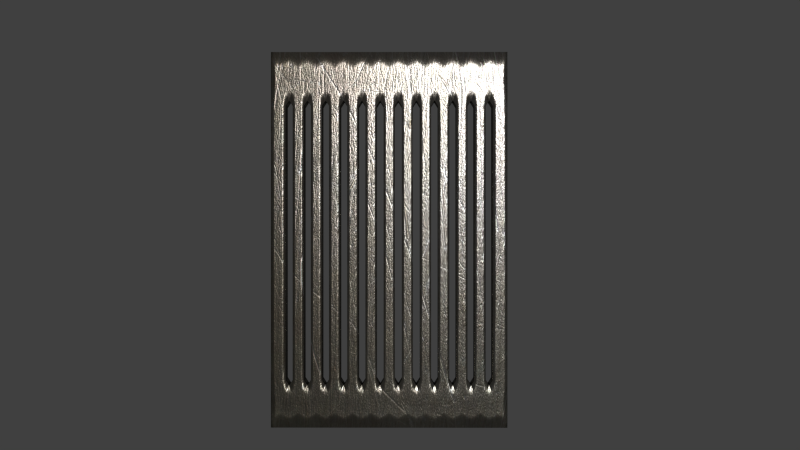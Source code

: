 # Source: iron_grill.blend.blend  (saved by Blender 2.76.0; exported with 4.5.12 LTS)
import bpy
from mathutils import Matrix  # noqa: F401  (used for matrix-valued properties, if any)

bpy.ops.wm.read_factory_settings(use_empty=True)
scene = bpy.context.scene
scene.name = 'Scene'

# ---- collections
col_collection_1 = bpy.data.collections.new('Collection 1'); scene.collection.children.link(col_collection_1)

# ---- images (referenced by path relative to the original .blend; pixels are not part of the script)
import os
ASSET_DIR = os.environ.get("B2B_ASSET_DIR", "")  # directory of the original .blend (textures are referenced by path, not embedded)
HERE = os.path.dirname(os.path.abspath(__file__))  # packed textures are extracted next to this script under _unpacked/

def load_image(name, relpath, width, height, colorspace="sRGB"):
    """Load a texture the original file referenced (path relative to the .blend, or extracted next to this script)."""
    p = next((c for c in (os.path.join(HERE, relpath), os.path.join(ASSET_DIR, relpath)) if relpath and os.path.exists(c)), "")
    if p:
        img = bpy.data.images.load(p, check_existing=True)
        img.name = name
    else:  # same state as the original file: an image datablock whose file is absent (Cycles renders it pink)
        img = bpy.data.images.new(name, width, height)
        img.source = "FILE"
        img.filepath = "//" + (relpath or name)
    img.colorspace_settings.name = colorspace
    return img
img_b15metals017_jpg = load_image('b15metals017.jpg', '_unpacked/b15metals017.4cea2ae5.jpg', 2048, 1536, 'sRGB')
img_bronzecopper0037_5_s_jpg = load_image('BronzeCopper0037_5_S.jpg', '_unpacked/BronzeCopper0037_5_S.2ef33f9c.jpg', 640, 640, 'sRGB')

# ---- materials (node trees are filled in below, after node groups)
mat_material = bpy.data.materials.new('Material')
mat_material.alpha_threshold = 0.0
mat_material.roughness = 0.5

# ---- material node trees
mat_material.use_nodes = True; mat_material.node_tree.nodes.clear()
_N = mat_material.node_tree.nodes; _L = mat_material.node_tree.links
n0 = _N.new('ShaderNodeOutputMaterial'); n0.name = 'Material Output'; n0.location = (1175, 329)
n1 = _N.new('ShaderNodeTexNoise'); n1.name = 'Noise Texture'; n1.location = (-276, 436)
n1.inputs[2].default_value = 35.0
n1.inputs[3].default_value = 10.0
n1.inputs[8].default_value = 5.95
n2 = _N.new('ShaderNodeBsdfAnisotropic'); n2.name = 'Glossy BSDF'; n2.location = (360, 382)
n2.distribution = 'GGX'
n2.inputs[1].default_value = 0.2582
n3 = _N.new('ShaderNodeTexImage'); n3.name = 'Image Texture'; n3.location = (-360, 248)
n3.width = 140
n3.image = img_b15metals017_jpg
n3.projection = 'BOX'
n4 = _N.new('ShaderNodeTexImage'); n4.name = 'Image Texture.001'; n4.location = (-71, 177)
n4.width = 140
n4.image = img_bronzecopper0037_5_s_jpg
n4.projection = 'BOX'
n5 = _N.new('ShaderNodeBsdfAnisotropic'); n5.name = 'Glossy BSDF.001'; n5.location = (347, 217)
n5.distribution = 'GGX'
n5.inputs[1].default_value = 0.2887
n6 = _N.new('ShaderNodeMixShader'); n6.name = 'Mix Shader.001'; n6.location = (735, 414)
n7 = _N.new('ShaderNodeNewGeometry'); n7.name = 'Geometry'; n7.location = (370, 495)
n8 = _N.new('ShaderNodeValToRGB'); n8.name = 'ColorRamp'; n8.location = (-8, 452)
while len(n8.color_ramp.elements) > 1: n8.color_ramp.elements.remove(n8.color_ramp.elements[-1])
n8.color_ramp.elements[0].position = 0.4727; n8.color_ramp.elements[0].color = (0.0, 0.0, 0.0, 1.0)
_e = n8.color_ramp.elements.new(0.5773); _e.color = (1.0, 1.0, 1.0, 1.0)
n9 = _N.new('ShaderNodeValToRGB'); n9.name = 'ColorRamp.001'; n9.location = (590, 330)
while len(n9.color_ramp.elements) > 1: n9.color_ramp.elements.remove(n9.color_ramp.elements[-1])
n9.color_ramp.elements[0].position = 0.4364; n9.color_ramp.elements[0].color = (0.0, 0.0, 0.0, 1.0)
_e = n9.color_ramp.elements.new(0.5818); _e.color = (1.0, 1.0, 1.0, 1.0)
n10 = _N.new('ShaderNodeMixShader'); n10.name = 'Mix Shader'; n10.location = (955, 366)
n11 = _N.new('ShaderNodeBsdfAnisotropic'); n11.name = 'Glossy BSDF.002'; n11.location = (753, 192)
n11.distribution = 'GGX'
n11.inputs[0].default_value = (0.01164, 0.01149, 0.01003, 1.0)
n11.inputs[1].default_value = 0.5083
n12 = _N.new('ShaderNodeBump'); n12.name = 'Bump'; n12.location = (141, 93)
n12.invert = True
n12.inputs[0].default_value = 0.08
n12.inputs[1].default_value = 0.1
n12.inputs[2].default_value = 1.0
_L.new(n3.outputs[0], n2.inputs[0])
_L.new(n2.outputs[0], n6.inputs[1])
_L.new(n6.outputs[0], n10.inputs[2])
_L.new(n4.outputs[0], n5.inputs[0])
_L.new(n5.outputs[0], n6.inputs[2])
_L.new(n8.outputs[0], n6.inputs[0])
_L.new(n10.outputs[0], n0.inputs[0])
_L.new(n7.outputs[7], n9.inputs[0])
_L.new(n9.outputs[0], n10.inputs[0])
_L.new(n11.outputs[0], n10.inputs[1])
_L.new(n3.outputs[0], n12.inputs[3])
_L.new(n12.outputs[0], n5.inputs[4])
_L.new(n12.outputs[0], n2.inputs[4])
n0.is_active_output = True

# ---- world
world_world = bpy.data.worlds.new('World'); scene.world = world_world
world_world.color = (0.05088, 0.05088, 0.05088)
world_world.use_sun_shadow = False
world_world.sun_shadow_jitter_overblur = 0.0
world_world.cycles.sampling_method = 'MANUAL'
world_world.cycles.sample_map_resolution = 256

# ---- cameras
cam_camera = bpy.data.cameras.new('Camera')
cam_camera.passepartout_alpha = 1.0
cam_camera.clip_end = 100.0
cam_camera.lens = 35.0
cam_camera.sensor_width = 32.0
cam_camera.sensor_height = 18.0
cam_camera.ortho_scale = 7.314
cam_camera.dof.focus_distance = 0.0

# ---- lights
light_lamp = bpy.data.lights.new('Lamp', 'SUN')
light_lamp.transmission_factor = 0.0
light_lamp.cutoff_distance = 30.0
light_lamp.angle = 0.1993
light_lamp.energy = 1.0
light_lamp.shadow_buffer_clip_start = 1.001
light_lamp.shadow_soft_size = 0.1
light_lamp.shadow_cascade_max_distance = 1000.0
light_lamp.cycles.use_multiple_importance_sampling = False

# ---- meshes
me_plane = bpy.data.meshes.new('Plane')
me_plane.from_pydata([(-1.0, -1.0, 0.0), (1.0, -1.0, 0.0), (-1.0, 1.0, 0.0), (1.0, 1.0, 0.0), (-1.0, 0.7129, 0.0), (1.0, 0.7129, 0.0), (-1.0, -0.7464, 0.0), (1.0, -0.7464, 0.0), (-0.8458, -1.0, 0.0), (-0.6919, -1.0, 0.0), (-0.5381, -1.0, 0.0), (-0.3842, -1.0, 0.0), (-0.2304, -1.0, 0.0), (-0.07654, -1.0, 0.0), (0.07731, -1.0, 0.0), (0.2312, -1.0, 0.0), (0.385, -1.0, 0.0), (0.5388, -1.0, 0.0), (0.6927, -1.0, 0.0), (0.8465, -1.0, 0.0), (0.8465, 1.0, 0.0), (0.6927, 1.0, 0.0), (0.5388, 1.0, 0.0), (0.385, 1.0, 0.0), (0.2312, 1.0, 0.0), (0.07731, 1.0, 0.0), (-0.07654, 1.0, 0.0), (-0.2304, 1.0, 0.0), (-0.3842, 1.0, 0.0), (-0.5381, 1.0, 0.0), (-0.6919, 1.0, 0.0), (-0.8458, 1.0, 0.0), (-0.2004, 0.7129, -0.1465), (-0.2604, 0.7129, -0.1465), (-0.2304, 0.7429, -0.1465), (-0.04654, 0.7129, -0.1465), (-0.1065, 0.7129, -0.1465), (-0.07654, 0.7429, -0.1465), (0.1073, 0.7129, -0.1465), (0.04731, 0.7129, -0.1465), (0.07731, 0.7429, -0.1465), (0.2612, 0.7129, -0.1465), (0.2012, 0.7129, -0.1465), (0.2312, 0.7429, -0.1465), (0.415, 0.7129, -0.1465), (0.355, 0.7129, -0.1465), (0.385, 0.7429, -0.1465), (0.5688, 0.7129, -0.1465), (0.5088, 0.7129, -0.1465), (0.5388, 0.7429, -0.1465), (0.7227, 0.7129, -0.1465), (0.6627, 0.7129, -0.1465), (0.6927, 0.7429, -0.1465), (0.8765, 0.7129, -0.1465), (0.8165, 0.7129, -0.1465), (0.8465, 0.7429, -0.1465), (0.8165, 0.7129, 0.0), (0.8765, 0.7129, 0.0), (0.8465, 0.7429, 0.0), (0.6627, 0.7129, 0.0), (0.7227, 0.7129, 0.0), (0.6927, 0.7429, 0.0), (0.5088, 0.7129, 0.0), (0.5688, 0.7129, 0.0), (0.5388, 0.7429, 0.0), (0.355, 0.7129, 0.0), (0.415, 0.7129, 0.0), (0.385, 0.7429, 0.0), (0.2012, 0.7129, 0.0), (0.2612, 0.7129, 0.0), (0.2312, 0.7429, 0.0), (0.04731, 0.7129, 0.0), (0.1073, 0.7129, 0.0), (0.07731, 0.7429, 0.0), (-0.1065, 0.7129, 0.0), (-0.04654, 0.7129, 0.0), (-0.07654, 0.7429, 0.0), (-0.2604, 0.7129, 0.0), (-0.2004, 0.7129, 0.0), (-0.2304, 0.7429, 0.0), (-0.4142, 0.7129, 0.0), (-0.3542, 0.7129, 0.0), (-0.3842, 0.7429, 0.0), (-0.5681, 0.7129, 0.0), (-0.5081, 0.7129, 0.0), (-0.5381, 0.7429, 0.0), (-0.7219, 0.7129, 0.0), (-0.6619, 0.7129, 0.0), (-0.6919, 0.7429, 0.0), (-0.8758, 0.7129, 0.0), (-0.8158, 0.7129, 0.0), (-0.8458, 0.7429, 0.0), (0.8765, -0.7464, 0.0), (0.8165, -0.7464, 0.0), (0.8465, -0.7764, 0.0), (0.7227, -0.7464, 0.0), (0.6627, -0.7464, 0.0), (0.6927, -0.7764, 0.0), (0.5688, -0.7464, 0.0), (0.5088, -0.7464, 0.0), (0.5388, -0.7764, 0.0), (0.415, -0.7464, 0.0), (0.355, -0.7464, 0.0), (0.385, -0.7764, 0.0), (0.2612, -0.7464, 0.0), (0.2012, -0.7464, 0.0), (0.2312, -0.7764, 0.0), (0.1073, -0.7464, 0.0), (0.04731, -0.7464, 0.0), (0.07731, -0.7764, 0.0), (-0.04654, -0.7464, 0.0), (-0.1065, -0.7464, 0.0), (-0.07654, -0.7764, 0.0), (-0.2004, -0.7464, 0.0), (-0.2604, -0.7464, 0.0), (-0.2304, -0.7764, 0.0), (-0.3542, -0.7464, 0.0), (-0.4142, -0.7464, 0.0), (-0.3842, -0.7764, 0.0), (-0.5081, -0.7464, 0.0), (-0.5681, -0.7464, 0.0), (-0.5381, -0.7764, 0.0), (-0.6619, -0.7464, 0.0), (-0.7219, -0.7464, 0.0), (-0.6919, -0.7764, 0.0), (-0.8158, -0.7464, 0.0), (-0.8758, -0.7464, 0.0), (-0.8458, -0.7764, 0.0), (-0.3842, 0.7429, -0.1465), (-0.4142, 0.7129, -0.1465), (-0.3542, 0.7129, -0.1465), (-0.5381, 0.7429, -0.1465), (-0.5681, 0.7129, -0.1465), (-0.5081, 0.7129, -0.1465), (-0.6919, 0.7429, -0.1465), (-0.7219, 0.7129, -0.1465), (-0.6619, 0.7129, -0.1465), (-0.8458, 0.7429, -0.1465), (-0.8758, 0.7129, -0.1465), (-0.8158, 0.7129, -0.1465), (0.8465, -0.7764, -0.1465), (0.8765, -0.7464, -0.1465), (0.8165, -0.7464, -0.1465), (0.6927, -0.7764, -0.1465), (0.7227, -0.7464, -0.1465), (0.6627, -0.7464, -0.1465), (0.5388, -0.7764, -0.1465), (0.5688, -0.7464, -0.1465), (0.5088, -0.7464, -0.1465), (0.385, -0.7764, -0.1465), (0.415, -0.7464, -0.1465), (0.355, -0.7464, -0.1465), (0.2312, -0.7764, -0.1465), (0.2612, -0.7464, -0.1465), (0.2012, -0.7464, -0.1465), (0.07731, -0.7764, -0.1465), (0.1073, -0.7464, -0.1465), (0.04731, -0.7464, -0.1465), (-0.07654, -0.7764, -0.1465), (-0.04654, -0.7464, -0.1465), (-0.1065, -0.7464, -0.1465), (-0.2304, -0.7764, -0.1465), (-0.2004, -0.7464, -0.1465), (-0.2604, -0.7464, -0.1465), (-0.3842, -0.7764, -0.1465), (-0.3542, -0.7464, -0.1465), (-0.4142, -0.7464, -0.1465), (-0.5381, -0.7764, -0.1465), (-0.5081, -0.7464, -0.1465), (-0.5681, -0.7464, -0.1465), (-0.6919, -0.7764, -0.1465), (-0.6619, -0.7464, -0.1465), (-0.7219, -0.7464, -0.1465), (-0.8458, -0.7764, -0.1465), (-0.8158, -0.7464, -0.1465), (-0.8758, -0.7464, -0.1465), (-1.0, -1.0, -0.1814), (1.0, -1.0, -0.1814), (-1.0, 1.0, -0.1814), (1.0, 1.0, -0.1814), (-1.0, 0.7129, -0.1814), (1.0, 0.7129, -0.1814), (-1.0, -0.7464, -0.1814), (1.0, -0.7464, -0.1814), (-0.8458, -1.0, -0.1814), (-0.6919, -1.0, -0.1814), (-0.5381, -1.0, -0.1814), (-0.3842, -1.0, -0.1814), (-0.2304, -1.0, -0.1814), (-0.07654, -1.0, -0.1814), (0.07731, -1.0, -0.1814), (0.2312, -1.0, -0.1814), (0.385, -1.0, -0.1814), (0.5388, -1.0, -0.1814), (0.6927, -1.0, -0.1814), (0.8465, -1.0, -0.1814), (0.8465, 1.0, -0.1814), (0.6927, 1.0, -0.1814), (0.5388, 1.0, -0.1814), (0.385, 1.0, -0.1814), (0.2312, 1.0, -0.1814), (0.07731, 1.0, -0.1814), (-0.07654, 1.0, -0.1814), (-0.2304, 1.0, -0.1814), (-0.3842, 1.0, -0.1814), (-0.5381, 1.0, -0.1814), (-0.6919, 1.0, -0.1814), (-0.8458, 1.0, -0.1814)], [], [(95, 93, 56, 60), (61, 60, 56, 58, 20, 21), (17, 18, 97, 96, 98, 100), (0, 8, 127, 126, 6), (8, 9, 124, 123, 125, 127), (9, 10, 121, 120, 122, 124), (10, 11, 118, 117, 119, 121), (11, 12, 115, 114, 116, 118), (12, 13, 112, 111, 113, 115), (13, 14, 109, 108, 110, 112), (14, 15, 106, 105, 107, 109), (15, 16, 103, 102, 104, 106), (16, 17, 100, 99, 101, 103), (19, 1, 7, 92, 94), (4, 89, 91, 31, 2), (91, 90, 86, 88, 30, 31), (88, 87, 83, 85, 29, 30), (85, 84, 80, 82, 28, 29), (82, 81, 77, 79, 27, 28), (79, 78, 74, 76, 26, 27), (76, 75, 71, 73, 25, 26), (73, 72, 68, 70, 24, 25), (70, 69, 65, 67, 23, 24), (67, 66, 62, 64, 22, 23), (64, 63, 59, 61, 21, 22), (92, 7, 5, 57), (18, 19, 94, 93, 95, 97), (6, 126, 89, 4), (125, 123, 86, 90), (122, 120, 83, 87), (119, 117, 80, 84), (116, 114, 77, 81), (113, 111, 74, 78), (110, 108, 71, 75), (107, 105, 68, 72), (104, 102, 65, 69), (101, 99, 62, 66), (98, 96, 59, 63), (85, 83, 132, 131), (108, 109, 155, 157), (80, 117, 166, 129), (58, 56, 54, 55), (81, 82, 128, 130), (116, 81, 130, 165), (109, 107, 156, 155), (83, 120, 169, 132), (82, 80, 129, 128), (105, 106, 152, 154), (119, 84, 133, 168), (78, 79, 34, 32), (86, 123, 172, 135), (106, 104, 153, 152), (122, 87, 136, 171), (79, 77, 33, 34), (102, 103, 149, 151), (89, 126, 175, 138), (75, 76, 37, 35), (125, 90, 139, 174), (103, 101, 150, 149), (126, 127, 173, 175), (76, 74, 36, 37), (99, 100, 146, 148), (72, 73, 40, 38), (127, 125, 174, 173), (56, 93, 142, 54), (100, 98, 147, 146), (123, 124, 170, 172), (92, 57, 53, 141), (73, 71, 39, 40), (96, 97, 143, 145), (59, 96, 145, 51), (69, 70, 43, 41), (124, 122, 171, 170), (95, 60, 50, 144), (58, 57, 5, 3, 20), (113, 78, 32, 162), (112, 110, 159, 158), (57, 58, 55, 53), (77, 114, 163, 33), (84, 85, 131, 133), (61, 59, 51, 52), (110, 75, 35, 159), (111, 112, 158, 160), (88, 86, 135, 134), (74, 111, 160, 36), (115, 113, 162, 161), (60, 61, 52, 50), (107, 72, 38, 156), (87, 88, 134, 136), (64, 62, 48, 49), (71, 108, 157, 39), (114, 115, 161, 163), (91, 89, 138, 137), (104, 69, 41, 153), (118, 116, 165, 164), (63, 64, 49, 47), (68, 105, 154, 42), (90, 91, 137, 139), (67, 65, 45, 46), (101, 66, 44, 150), (117, 118, 164, 166), (94, 92, 141, 140), (65, 102, 151, 45), (121, 119, 168, 167), (66, 67, 46, 44), (98, 63, 47, 147), (93, 94, 140, 142), (70, 68, 42, 43), (62, 99, 148, 48), (120, 121, 167, 169), (97, 95, 144, 143), (15, 14, 190, 191), (2, 31, 207, 178), (29, 28, 204, 205), (16, 15, 191, 192), (4, 2, 178, 180), (30, 29, 205, 206), (17, 16, 192, 193), (5, 7, 183, 181), (31, 30, 206, 207), (18, 17, 193, 194), (19, 18, 194, 195), (6, 4, 180, 182), (20, 3, 179, 196), (7, 1, 177, 183), (21, 20, 196, 197), (8, 0, 176, 184), (22, 21, 197, 198), (9, 8, 184, 185), (23, 22, 198, 199), (10, 9, 185, 186), (24, 23, 199, 200), (11, 10, 186, 187), (25, 24, 200, 201), (12, 11, 187, 188), (0, 6, 182, 176), (26, 25, 201, 202), (13, 12, 188, 189), (1, 19, 195, 177), (27, 26, 202, 203), (14, 13, 189, 190), (3, 5, 181, 179), (28, 27, 203, 204)])
me_plane.polygons.foreach_set('use_smooth', [True] * 143)
_uv = me_plane.uv_layers.new(name='UVMap')
_uv.uv.foreach_set('vector', [0.8613, 0.1268, 0.9083, 0.1268, 0.9083, 0.8565, 0.8613, 0.8565, 0.8463, 0.8715, 0.8613, 0.8565, 0.9083, 0.8565, 0.9233, 0.8715, 0.9233, 1.0, 0.8463, 1.0, 0.7694, 0.0, 0.8463, 0.0, 0.8463, 0.1118, 0.8313, 0.1268, 0.7844, 0.1268, 0.7694, 0.1118, 0.0, 0.0, 0.07711, 0.0, 0.07711, 0.1118, 0.06211, 0.1268, 0.0, 0.1268, 0.07711, 0.0, 0.154, 0.0, 0.154, 0.1118, 0.139, 0.1268, 0.09211, 0.1268, 0.07711, 0.1118, 0.154, 0.0, 0.231, 0.0, 0.231, 0.1118, 0.216, 0.1268, 0.169, 0.1268, 0.154, 0.1118, 0.231, 0.0, 0.3079, 0.0, 0.3079, 0.1118, 0.2929, 0.1268, 0.246, 0.1268, 0.231, 0.1118, 0.3079, 0.0, 0.3848, 0.0, 0.3848, 0.1118, 0.3698, 0.1268, 0.3229, 0.1268, 0.3079, 0.1118, 0.3848, 0.0, 0.4617, 0.0, 0.4617, 0.1118, 0.4467, 0.1268, 0.3998, 0.1268, 0.3848, 0.1118, 0.4617, 0.0, 0.5387, 0.0, 0.5387, 0.1118, 0.5237, 0.1268, 0.4767, 0.1268, 0.4617, 0.1118, 0.5387, 0.0, 0.6156, 0.0, 0.6156, 0.1118, 0.6006, 0.1268, 0.5537, 0.1268, 0.5387, 0.1118, 0.6156, 0.0, 0.6925, 0.0, 0.6925, 0.1118, 0.6775, 0.1268, 0.6306, 0.1268, 0.6156, 0.1118, 0.6925, 0.0, 0.7694, 0.0, 0.7694, 0.1118, 0.7544, 0.1268, 0.7075, 0.1268, 0.6925, 0.1118, 0.9233, 0.0, 1.0, 0.0, 1.0, 0.1268, 0.9383, 0.1268, 0.9233, 0.1118, 0.0, 0.8565, 0.06211, 0.8565, 0.07711, 0.8715, 0.07711, 1.0, 0.0, 1.0, 0.07711, 0.8715, 0.09211, 0.8565, 0.139, 0.8565, 0.154, 0.8715, 0.154, 1.0, 0.07711, 1.0, 0.154, 0.8715, 0.169, 0.8565, 0.216, 0.8565, 0.231, 0.8715, 0.231, 1.0, 0.154, 1.0, 0.231, 0.8715, 0.246, 0.8565, 0.2929, 0.8565, 0.3079, 0.8715, 0.3079, 1.0, 0.231, 1.0, 0.3079, 0.8715, 0.3229, 0.8565, 0.3698, 0.8565, 0.3848, 0.8715, 0.3848, 1.0, 0.3079, 1.0, 0.3848, 0.8715, 0.3998, 0.8565, 0.4467, 0.8565, 0.4617, 0.8715, 0.4617, 1.0, 0.3848, 1.0, 0.4617, 0.8715, 0.4767, 0.8565, 0.5237, 0.8565, 0.5387, 0.8715, 0.5387, 1.0, 0.4617, 1.0, 0.5387, 0.8715, 0.5537, 0.8565, 0.6006, 0.8565, 0.6156, 0.8715, 0.6156, 1.0, 0.5387, 1.0, 0.6156, 0.8715, 0.6306, 0.8565, 0.6775, 0.8565, 0.6925, 0.8715, 0.6925, 1.0, 0.6156, 1.0, 0.6925, 0.8715, 0.7075, 0.8565, 0.7544, 0.8565, 0.7694, 0.8715, 0.7694, 1.0, 0.6925, 1.0, 0.7694, 0.8715, 0.7844, 0.8565, 0.8313, 0.8565, 0.8463, 0.8715, 0.8463, 1.0, 0.7694, 1.0, 0.9383, 0.1268, 1.0, 0.1268, 1.0, 0.8565, 0.9383, 0.8565, 0.8463, 0.0, 0.9233, 0.0, 0.9233, 0.1118, 0.9083, 0.1268, 0.8613, 0.1268, 0.8463, 0.1118, 0.0, 0.1268, 0.06211, 0.1268, 0.06211, 0.8565, 0.0, 0.8565, 0.09211, 0.1268, 0.139, 0.1268, 0.139, 0.8565, 0.09211, 0.8565, 0.169, 0.1268, 0.216, 0.1268, 0.216, 0.8565, 0.169, 0.8565, 0.246, 0.1268, 0.2929, 0.1268, 0.2929, 0.8565, 0.246, 0.8565, 0.3229, 0.1268, 0.3698, 0.1268, 0.3698, 0.8565, 0.3229, 0.8565, 0.3998, 0.1268, 0.4467, 0.1268, 0.4467, 0.8565, 0.3998, 0.8565, 0.4767, 0.1268, 0.5237, 0.1268, 0.5237, 0.8565, 0.4767, 0.8565, 0.5537, 0.1268, 0.6006, 0.1268, 0.6006, 0.8565, 0.5537, 0.8565, 0.6306, 0.1268, 0.6775, 0.1268, 0.6775, 0.8565, 0.6306, 0.8565, 0.7075, 0.1268, 0.7544, 0.1268, 0.7544, 0.8565, 0.7075, 0.8565, 0.7844, 0.1268, 0.8313, 0.1268, 0.8313, 0.8565, 0.7844, 0.8565, 0.231, 0.5, 0.216, 0.5, 0.216, 0.4268, 0.231, 0.4268, 0.5237, 0.5, 0.5387, 0.5, 0.5387, 0.4268, 0.5237, 0.4268, 0.8565, 0.5, 0.1268, 0.5, 0.1268, 0.4268, 0.8565, 0.4268, 0.9233, 0.5, 0.9083, 0.5, 0.9083, 0.4268, 0.9233, 0.4268, 0.3229, 0.5, 0.3079, 0.5, 0.3079, 0.4268, 0.3229, 0.4268, 0.1268, 0.5, 0.8565, 0.5, 0.8565, 0.4268, 0.1268, 0.4268, 0.5387, 0.5, 0.5537, 0.5, 0.5537, 0.4268, 0.5387, 0.4268, 0.8565, 0.5, 0.1268, 0.5, 0.1268, 0.4268, 0.8565, 0.4268, 0.3079, 0.5, 0.2929, 0.5, 0.2929, 0.4268, 0.3079, 0.4268, 0.6006, 0.5, 0.6156, 0.5, 0.6156, 0.4268, 0.6006, 0.4268, 0.1268, 0.5, 0.8565, 0.5, 0.8565, 0.4268, 0.1268, 0.4268, 0.3998, 0.5, 0.3848, 0.5, 0.3848, 0.4268, 0.3998, 0.4268, 0.8565, 0.5, 0.1268, 0.5, 0.1268, 0.4268, 0.8565, 0.4268, 0.6156, 0.5, 0.6306, 0.5, 0.6306, 0.4268, 0.6156, 0.4268, 0.1268, 0.5, 0.8565, 0.5, 0.8565, 0.4268, 0.1268, 0.4268, 0.3848, 0.5, 0.3698, 0.5, 0.3698, 0.4268, 0.3848, 0.4268, 0.6775, 0.5, 0.6925, 0.5, 0.6925, 0.4268, 0.6775, 0.4268, 0.8565, 0.5, 0.1268, 0.5, 0.1268, 0.4268, 0.8565, 0.4268, 0.4767, 0.5, 0.4617, 0.5, 0.4617, 0.4268, 0.4767, 0.4268, 0.1268, 0.5, 0.8565, 0.5, 0.8565, 0.4268, 0.1268, 0.4268, 0.6925, 0.5, 0.7075, 0.5, 0.7075, 0.4268, 0.6925, 0.4268, 0.06211, 0.5, 0.07711, 0.5, 0.07711, 0.4268, 0.06211, 0.4268, 0.4617, 0.5, 0.4467, 0.5, 0.4467, 0.4268, 0.4617, 0.4268, 0.7544, 0.5, 0.7694, 0.5, 0.7694, 0.4268, 0.7544, 0.4268, 0.5537, 0.5, 0.5387, 0.5, 0.5387, 0.4268, 0.5537, 0.4268, 0.07711, 0.5, 0.09211, 0.5, 0.09211, 0.4268, 0.07711, 0.4268, 0.8565, 0.5, 0.1268, 0.5, 0.1268, 0.4268, 0.8565, 0.4268, 0.7694, 0.5, 0.7844, 0.5, 0.7844, 0.4268, 0.7694, 0.4268, 0.139, 0.5, 0.154, 0.5, 0.154, 0.4268, 0.139, 0.4268, 0.1268, 0.5, 0.8565, 0.5, 0.8565, 0.4268, 0.1268, 0.4268, 0.5387, 0.5, 0.5237, 0.5, 0.5237, 0.4268, 0.5387, 0.4268, 0.8313, 0.5, 0.8463, 0.5, 0.8463, 0.4268, 0.8313, 0.4268, 0.8565, 0.5, 0.1268, 0.5, 0.1268, 0.4268, 0.8565, 0.4268, 0.6306, 0.5, 0.6156, 0.5, 0.6156, 0.4268, 0.6306, 0.4268, 0.154, 0.5, 0.169, 0.5, 0.169, 0.4268, 0.154, 0.4268, 0.1268, 0.5, 0.8565, 0.5, 0.8565, 0.4268, 0.1268, 0.4268, 0.9233, 0.8715, 0.9383, 0.8565, 1.0, 0.8565, 1.0, 1.0, 0.9233, 1.0, 0.1268, 0.5, 0.8565, 0.5, 0.8565, 0.4268, 0.1268, 0.4268, 0.4617, 0.5, 0.4767, 0.5, 0.4767, 0.4268, 0.4617, 0.4268, 0.9383, 0.5, 0.9233, 0.5, 0.9233, 0.4268, 0.9383, 0.4268, 0.8565, 0.5, 0.1268, 0.5, 0.1268, 0.4268, 0.8565, 0.4268, 0.246, 0.5, 0.231, 0.5, 0.231, 0.4268, 0.246, 0.4268, 0.8463, 0.5, 0.8313, 0.5, 0.8313, 0.4268, 0.8463, 0.4268, 0.1268, 0.5, 0.8565, 0.5, 0.8565, 0.4268, 0.1268, 0.4268, 0.4467, 0.5, 0.4617, 0.5, 0.4617, 0.4268, 0.4467, 0.4268, 0.154, 0.5, 0.139, 0.5, 0.139, 0.4268, 0.154, 0.4268, 0.8565, 0.5, 0.1268, 0.5, 0.1268, 0.4268, 0.8565, 0.4268, 0.3848, 0.5, 0.3998, 0.5, 0.3998, 0.4268, 0.3848, 0.4268, 0.8613, 0.5, 0.8463, 0.5, 0.8463, 0.4268, 0.8613, 0.4268, 0.1268, 0.5, 0.8565, 0.5, 0.8565, 0.4268, 0.1268, 0.4268, 0.169, 0.5, 0.154, 0.5, 0.154, 0.4268, 0.169, 0.4268, 0.7694, 0.5, 0.7544, 0.5, 0.7544, 0.4268, 0.7694, 0.4268, 0.8565, 0.5, 0.1268, 0.5, 0.1268, 0.4268, 0.8565, 0.4268, 0.3698, 0.5, 0.3848, 0.5, 0.3848, 0.4268, 0.3698, 0.4268, 0.07711, 0.5, 0.06211, 0.5, 0.06211, 0.4268, 0.07711, 0.4268, 0.1268, 0.5, 0.8565, 0.5, 0.8565, 0.4268, 0.1268, 0.4268, 0.3079, 0.5, 0.3229, 0.5, 0.3229, 0.4268, 0.3079, 0.4268, 0.7844, 0.5, 0.7694, 0.5, 0.7694, 0.4268, 0.7844, 0.4268, 0.8565, 0.5, 0.1268, 0.5, 0.1268, 0.4268, 0.8565, 0.4268, 0.09211, 0.5, 0.07711, 0.5, 0.07711, 0.4268, 0.09211, 0.4268, 0.6925, 0.5, 0.6775, 0.5, 0.6775, 0.4268, 0.6925, 0.4268, 0.1268, 0.5, 0.8565, 0.5, 0.8565, 0.4268, 0.1268, 0.4268, 0.2929, 0.5, 0.3079, 0.5, 0.3079, 0.4268, 0.2929, 0.4268, 0.9233, 0.5, 0.9383, 0.5, 0.9383, 0.4268, 0.9233, 0.4268, 0.8565, 0.5, 0.1268, 0.5, 0.1268, 0.4268, 0.8565, 0.4268, 0.231, 0.5, 0.246, 0.5, 0.246, 0.4268, 0.231, 0.4268, 0.7075, 0.5, 0.6925, 0.5, 0.6925, 0.4268, 0.7075, 0.4268, 0.1268, 0.5, 0.8565, 0.5, 0.8565, 0.4268, 0.1268, 0.4268, 0.9083, 0.5, 0.9233, 0.5, 0.9233, 0.4268, 0.9083, 0.4268, 0.6156, 0.5, 0.6006, 0.5, 0.6006, 0.4268, 0.6156, 0.4268, 0.8565, 0.5, 0.1268, 0.5, 0.1268, 0.4268, 0.8565, 0.4268, 0.216, 0.5, 0.231, 0.5, 0.231, 0.4268, 0.216, 0.4268, 0.8463, 0.5, 0.8613, 0.5, 0.8613, 0.4268, 0.8463, 0.4268, 0.6156, 0.5, 0.5387, 0.5, 0.5387, 0.4093, 0.6156, 0.4093, 0.0, 0.5, 0.07711, 0.5, 0.07711, 0.4093, 0.0, 0.4093, 0.231, 0.5, 0.3079, 0.5, 0.3079, 0.4093, 0.231, 0.4093, 0.6925, 0.5, 0.6156, 0.5, 0.6156, 0.4093, 0.6925, 0.4093, 0.8565, 0.5, 1.0, 0.5, 1.0, 0.4093, 0.8565, 0.4093, 0.154, 0.5, 0.231, 0.5, 0.231, 0.4093, 0.154, 0.4093, 0.7694, 0.5, 0.6925, 0.5, 0.6925, 0.4093, 0.7694, 0.4093, 0.8565, 0.5, 0.1268, 0.5, 0.1268, 0.4093, 0.8565, 0.4093, 0.07711, 0.5, 0.154, 0.5, 0.154, 0.4093, 0.07711, 0.4093, 0.8463, 0.5, 0.7694, 0.5, 0.7694, 0.4093, 0.8463, 0.4093, 0.9233, 0.5, 0.8463, 0.5, 0.8463, 0.4093, 0.9233, 0.4093, 0.1268, 0.5, 0.8565, 0.5, 0.8565, 0.4093, 0.1268, 0.4093, 0.9233, 0.5, 1.0, 0.5, 1.0, 0.4093, 0.9233, 0.4093, 0.1268, 0.5, 0.0, 0.5, 0.0, 0.4093, 0.1268, 0.4093, 0.8463, 0.5, 0.9233, 0.5, 0.9233, 0.4093, 0.8463, 0.4093, 0.07711, 0.5, 0.0, 0.5, 0.0, 0.4093, 0.07711, 0.4093, 0.7694, 0.5, 0.8463, 0.5, 0.8463, 0.4093, 0.7694, 0.4093, 0.154, 0.5, 0.07711, 0.5, 0.07711, 0.4093, 0.154, 0.4093, 0.6925, 0.5, 0.7694, 0.5, 0.7694, 0.4093, 0.6925, 0.4093, 0.231, 0.5, 0.154, 0.5, 0.154, 0.4093, 0.231, 0.4093, 0.6156, 0.5, 0.6925, 0.5, 0.6925, 0.4093, 0.6156, 0.4093, 0.3079, 0.5, 0.231, 0.5, 0.231, 0.4093, 0.3079, 0.4093, 0.5387, 0.5, 0.6156, 0.5, 0.6156, 0.4093, 0.5387, 0.4093, 0.3848, 0.5, 0.3079, 0.5, 0.3079, 0.4093, 0.3848, 0.4093, 0.0, 0.5, 0.1268, 0.5, 0.1268, 0.4093, 0.0, 0.4093, 0.4617, 0.5, 0.5387, 0.5, 0.5387, 0.4093, 0.4617, 0.4093, 0.4617, 0.5, 0.3848, 0.5, 0.3848, 0.4093, 0.4617, 0.4093, 0.0, 0.5, -0.07673, 0.5, -0.07673, 0.4093, 0.0, 0.4093, 0.3848, 0.5, 0.4617, 0.5, 0.4617, 0.4093, 0.3848, 0.4093, 0.5387, 0.5, 0.4617, 0.5, 0.4617, 0.4093, 0.5387, 0.4093, 0.0, 0.5, -0.1435, 0.5, -0.1435, 0.4093, 0.0, 0.4093, 0.3079, 0.5, 0.3848, 0.5, 0.3848, 0.4093, 0.3079, 0.4093])
me_plane.materials.append(mat_material)
me_plane.use_remesh_preserve_volume = False
me_plane.use_remesh_preserve_attributes = False
me_plane.use_mirror_vertex_groups = False
me_plane.update()

# ---- objects
ob_grill = bpy.data.objects.new('grill', me_plane)
ob_lamp = bpy.data.objects.new('Lamp', light_lamp)
ob_camera = bpy.data.objects.new('Camera', cam_camera)

# ---- transforms, parenting, visibility, modifiers, constraints
ob_grill.location = (0.0, 0.0, 0.03818)
ob_grill.rotation_euler = (1.571, -0.0, -0.003789)
ob_grill.scale = (1.0, 1.588, 1.0)
ob_grill.lineart.crease_threshold = 0.0
_m = ob_grill.modifiers.new('Subsurf', 'SUBSURF')
_m.uv_smooth = 'PRESERVE_CORNERS'
_m.quality = 2
_m.subdivision_type = 'SIMPLE'
_m.levels = 2
_m.show_only_control_edges = False
ob_lamp.location = (4.076, -6.45, 5.904)
ob_lamp.rotation_euler = (-0.8833, -1.275, 2.62)
ob_lamp.lock_rotations_4d = False
ob_lamp.empty_display_type = 'ARROWS'
ob_lamp.color = (0.0, 0.0, 0.0, 0.0)
ob_lamp.lineart.crease_threshold = 0.0
ob_camera.location = (0.09209, -7.396, 0.1621)
ob_camera.rotation_euler = (1.571, -0.0, 0.0)
ob_camera.scale = (1.0, 1.0, 1.0)
ob_camera.lock_rotations_4d = False
ob_camera.empty_display_type = 'ARROWS'
ob_camera.color = (0.0, 0.0, 0.0, 0.0)
ob_camera.display_type = 'WIRE'
ob_camera.lineart.crease_threshold = 0.0

# ---- collection membership
col_collection_1.objects.link(ob_grill)
col_collection_1.objects.link(ob_lamp)
col_collection_1.objects.link(ob_camera)

# ---- scene / render settings (as saved in the file)
scene.camera = ob_camera
scene.frame_start = 1; scene.frame_end = 250; scene.frame_set(1)
scene.render.engine = 'CYCLES'
scene.render.resolution_percentage = 50
scene.render.dither_intensity = 0.0
scene.render.use_border = True
scene.render.border_min_x = 0.3059
scene.render.border_min_y = 0.02304
scene.render.border_max_x = 0.6473
scene.render.border_max_y = 0.9111
scene.render.use_crop_to_border = True
scene.cycles.use_denoising = False
scene.cycles.samples = 200
scene.cycles.sampling_pattern = 'TABULATED_SOBOL'
scene.cycles.light_sampling_threshold = 0.0
scene.cycles.use_adaptive_sampling = False
scene.cycles.use_light_tree = False
scene.cycles.blur_glossy = 0.5
scene.cycles.pixel_filter_type = 'GAUSSIAN'
scene.cycles.sample_clamp_direct = 3.0
scene.cycles.sample_clamp_indirect = 0.0
scene.view_settings.view_transform = 'Standard'
bpy.context.view_layer.update()
